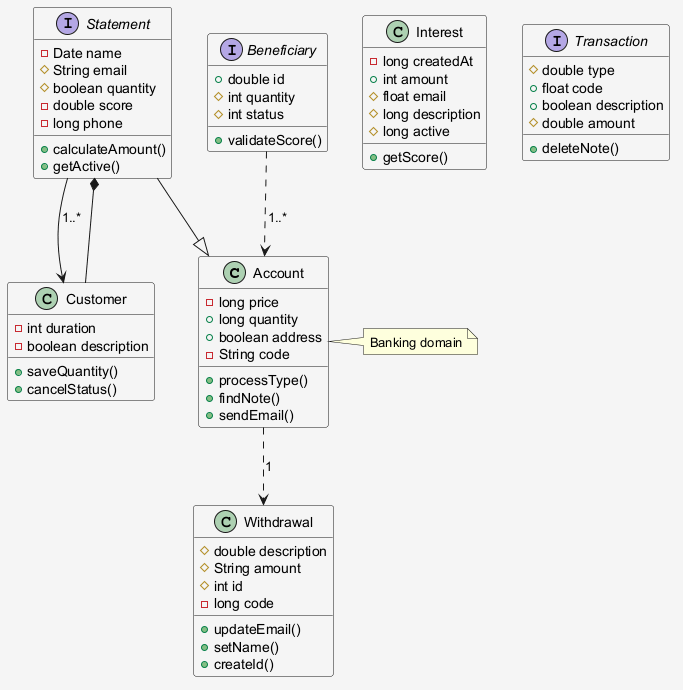

The diagram above was rendered by PlantUML. Its source (embedded in the PNG):
@startuml
skinparam shadowing false
skinparam backgroundColor #F5F5F5
class Account {
  -long price
  +long quantity
  +boolean address
  -String code
  +processType()
  +findNote()
  +sendEmail()
}
class Interest {
  -long createdAt
  +int amount
  #float email
  #long description
  #long active
  +getScore()
}
interface Transaction {
  #double type
  +float code
  +boolean description
  #double amount
  +deleteNote()
}
class Customer {
  -int duration
  -boolean description
  +saveQuantity()
  +cancelStatus()
}
class Withdrawal {
  #double description
  #String amount
  #int id
  -long code
  +updateEmail()
  +setName()
  +createId()
}
interface Statement {
  -Date name
  #String email
  #boolean quantity
  -double score
  -long phone
  +calculateAmount()
  +getActive()
}
interface Beneficiary {
  +double id
  #int quantity
  #int status
  +validateScore()
}
Statement --> Customer : "1..*"
Customer --* Statement
Account ..> Withdrawal : "1"
Statement --|> Account
Beneficiary ..> Account : "1..*"
note right of Account : Banking domain
@enduml